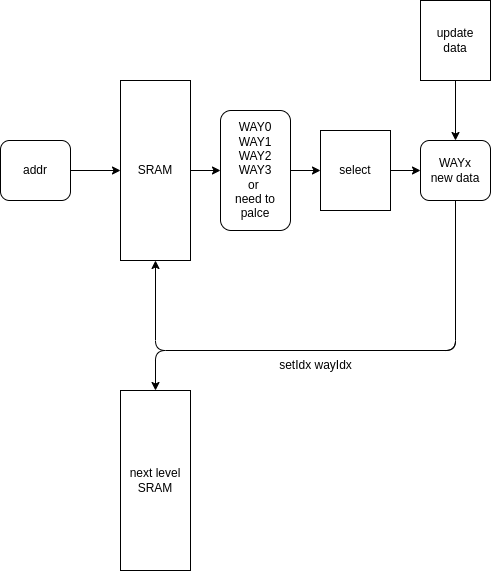

The diagram above was exported from draw.io. Its source (the exported page's mxGraphModel, read from the mxfile embedded in the PNG):
<mxGraphModel dx="272" dy="289" grid="1" gridSize="10" guides="1" tooltips="1" connect="1" arrows="1" fold="1" page="1" pageScale="1" pageWidth="827" pageHeight="1169" math="0" shadow="0">
  <root>
    <mxCell id="0" />
    <mxCell id="1" parent="0" />
    <mxCell id="6" value="" style="edgeStyle=none;html=1;" edge="1" parent="1" source="2" target="5">
      <mxGeometry relative="1" as="geometry" />
    </mxCell>
    <mxCell id="2" value="SRAM" style="rounded=0;whiteSpace=wrap;html=1;" vertex="1" parent="1">
      <mxGeometry x="220" y="300" width="70" height="180" as="geometry" />
    </mxCell>
    <mxCell id="4" value="" style="edgeStyle=none;html=1;" edge="1" parent="1" source="3" target="2">
      <mxGeometry relative="1" as="geometry" />
    </mxCell>
    <mxCell id="3" value="addr" style="rounded=1;whiteSpace=wrap;html=1;" vertex="1" parent="1">
      <mxGeometry x="100" y="360" width="70" height="60" as="geometry" />
    </mxCell>
    <mxCell id="8" value="" style="edgeStyle=none;html=1;" edge="1" parent="1" source="5" target="7">
      <mxGeometry relative="1" as="geometry" />
    </mxCell>
    <mxCell id="5" value="WAY0&lt;br&gt;WAY1&lt;br&gt;WAY2&lt;br&gt;WAY3&lt;br&gt;or&amp;nbsp;&lt;br&gt;need to palce" style="rounded=1;whiteSpace=wrap;html=1;" vertex="1" parent="1">
      <mxGeometry x="320" y="330" width="70" height="120" as="geometry" />
    </mxCell>
    <mxCell id="10" value="" style="edgeStyle=none;html=1;" edge="1" parent="1" source="7" target="9">
      <mxGeometry relative="1" as="geometry" />
    </mxCell>
    <mxCell id="7" value="select" style="rounded=0;whiteSpace=wrap;html=1;" vertex="1" parent="1">
      <mxGeometry x="420" y="350" width="70" height="80" as="geometry" />
    </mxCell>
    <mxCell id="14" style="edgeStyle=none;html=1;exitX=0.5;exitY=1;exitDx=0;exitDy=0;entryX=0.5;entryY=1;entryDx=0;entryDy=0;" edge="1" parent="1" source="9" target="2">
      <mxGeometry relative="1" as="geometry">
        <Array as="points">
          <mxPoint x="555" y="570" />
          <mxPoint x="255" y="570" />
        </Array>
      </mxGeometry>
    </mxCell>
    <mxCell id="21" style="edgeStyle=none;html=1;entryX=0.5;entryY=0;entryDx=0;entryDy=0;" edge="1" parent="1" source="9" target="20">
      <mxGeometry relative="1" as="geometry">
        <Array as="points">
          <mxPoint x="555" y="570" />
          <mxPoint x="255" y="570" />
        </Array>
      </mxGeometry>
    </mxCell>
    <mxCell id="9" value="WAYx&lt;br&gt;new data" style="rounded=1;whiteSpace=wrap;html=1;" vertex="1" parent="1">
      <mxGeometry x="520" y="360" width="70" height="60" as="geometry" />
    </mxCell>
    <mxCell id="15" value="setIdx wayIdx" style="text;html=1;align=center;verticalAlign=middle;resizable=0;points=[];autosize=1;strokeColor=none;fillColor=none;" vertex="1" parent="1">
      <mxGeometry x="365" y="570" width="100" height="30" as="geometry" />
    </mxCell>
    <mxCell id="19" value="" style="edgeStyle=none;html=1;" edge="1" parent="1" source="17" target="9">
      <mxGeometry relative="1" as="geometry" />
    </mxCell>
    <mxCell id="17" value="update&lt;br&gt;data" style="rounded=0;whiteSpace=wrap;html=1;" vertex="1" parent="1">
      <mxGeometry x="520" y="220" width="70" height="80" as="geometry" />
    </mxCell>
    <mxCell id="20" value="next level&lt;br&gt;SRAM" style="rounded=0;whiteSpace=wrap;html=1;" vertex="1" parent="1">
      <mxGeometry x="220" y="610" width="70" height="180" as="geometry" />
    </mxCell>
  </root>
</mxGraphModel>